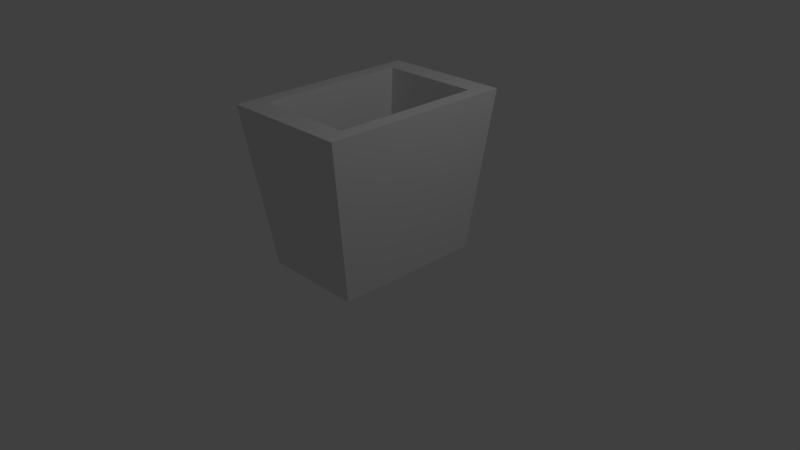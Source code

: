 # Source: trashcan.blend  (saved by Blender 2.70.0; exported with 4.5.12 LTS)
import bpy
from mathutils import Matrix  # noqa: F401  (used for matrix-valued properties, if any)

bpy.ops.wm.read_factory_settings(use_empty=True)
scene = bpy.context.scene
scene.name = 'Scene'

# ---- collections
col_collection_1 = bpy.data.collections.new('Collection 1'); scene.collection.children.link(col_collection_1)

# ---- world
world_world = bpy.data.worlds.new('World'); scene.world = world_world
world_world.color = (0.05088, 0.05088, 0.05088)
world_world.use_sun_shadow = False
world_world.sun_shadow_jitter_overblur = 0.0
world_world.cycles.sampling_method = 'MANUAL'
world_world.cycles.sample_map_resolution = 256

# ---- cameras
cam_camera = bpy.data.cameras.new('Camera')
cam_camera.clip_end = 100.0
cam_camera.lens = 35.0
cam_camera.sensor_width = 32.0
cam_camera.sensor_height = 18.0
cam_camera.ortho_scale = 7.314
cam_camera.dof.focus_distance = 0.0
cam_camera.dof.aperture_fstop = 128.0

# ---- lights
light_lamp = bpy.data.lights.new('Lamp', 'POINT')
light_lamp.transmission_factor = 0.0
light_lamp.cutoff_distance = 30.0
light_lamp.energy = 100.0
light_lamp.shadow_buffer_clip_start = 1.001
light_lamp.shadow_soft_size = 0.1
light_lamp.shadow_maximum_resolution = 0.006
light_lamp.use_absolute_resolution = True
light_lamp.cycles.use_multiple_importance_sampling = False

# ---- meshes
me_plane = bpy.data.meshes.new('Plane')
me_plane.from_pydata([(-0.6743, -1.0, 0.0), (0.6743, -1.0, 0.0), (-0.6743, 1.0, 0.0), (0.6743, 1.0, 0.0), (-0.8651, -1.283, 2.115), (0.8651, -1.283, 2.115), (-0.8651, 1.283, 2.115), (0.8651, 1.283, 2.115), (-0.6684, -0.9912, 2.115), (0.6684, -0.9912, 2.115), (-0.6684, 0.9912, 2.115), (0.6684, 0.9912, 2.115), (-0.5163, -0.7656, 0.5638), (0.5163, -0.7656, 0.5638), (-0.5163, 0.7656, 0.5638), (0.5163, 0.7656, 0.5638)], [], [(0, 2, 3, 1), (7, 6, 10, 11), (3, 2, 6, 7), (1, 3, 7, 5), (0, 1, 5, 4), (2, 0, 4, 6), (11, 10, 14, 15), (5, 7, 11, 9), (4, 5, 9, 8), (6, 4, 8, 10), (12, 13, 15, 14), (9, 11, 15, 13), (8, 9, 13, 12), (10, 8, 12, 14)])
me_plane.use_remesh_preserve_volume = False
me_plane.use_remesh_preserve_attributes = False
me_plane.use_mirror_vertex_groups = False
me_plane.update()

# ---- objects
ob_plane = bpy.data.objects.new('Plane', me_plane)
ob_lamp = bpy.data.objects.new('Lamp', light_lamp)
ob_camera = bpy.data.objects.new('Camera', cam_camera)

# ---- transforms, parenting, visibility, modifiers, constraints
ob_plane.location = (0.0, 0.0, 0.0)
ob_plane.lineart.crease_threshold = 0.0
ob_lamp.location = (4.076, 1.005, 5.904)
ob_lamp.rotation_euler = (0.6503, 0.05522, 1.866)
ob_lamp.lock_rotations_4d = False
ob_lamp.empty_display_type = 'ARROWS'
ob_lamp.color = (0.0, 0.0, 0.0, 0.0)
ob_lamp.lineart.crease_threshold = 0.0
ob_camera.location = (7.481, -6.508, 5.344)
ob_camera.rotation_euler = (1.109, 0.01082, 0.8149)
ob_camera.lock_rotations_4d = False
ob_camera.empty_display_type = 'ARROWS'
ob_camera.color = (0.0, 0.0, 0.0, 0.0)
ob_camera.display_type = 'WIRE'
ob_camera.lineart.crease_threshold = 0.0

# ---- collection membership
col_collection_1.objects.link(ob_plane)
col_collection_1.objects.link(ob_lamp)
col_collection_1.objects.link(ob_camera)

# ---- scene / render settings (as saved in the file)
scene.camera = ob_camera
scene.frame_start = 1; scene.frame_end = 250; scene.frame_set(1)
scene.render.engine = 'BLENDER_EEVEE_NEXT'
scene.render.resolution_percentage = 50
scene.render.dither_intensity = 0.0
scene.cycles.use_denoising = False
scene.cycles.samples = 10
scene.cycles.sampling_pattern = 'TABULATED_SOBOL'
scene.cycles.light_sampling_threshold = 0.0
scene.cycles.use_adaptive_sampling = False
scene.cycles.use_light_tree = False
scene.cycles.blur_glossy = 0.0
scene.cycles.volume_bounces = 1
scene.cycles.pixel_filter_type = 'GAUSSIAN'
scene.cycles.sample_clamp_indirect = 0.0
scene.view_settings.view_transform = 'Standard'
bpy.context.view_layer.update()
